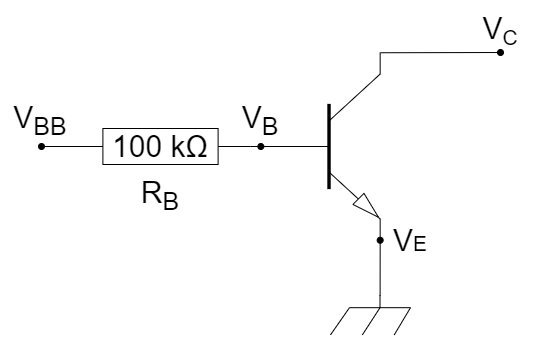

The diagram above was exported from draw.io. Its source (the exported page's mxGraphModel, read from the mxfile embedded in the PNG):
<mxGraphModel dx="1434" dy="836" grid="1" gridSize="10" guides="1" tooltips="1" connect="1" arrows="1" fold="1" page="1" pageScale="1" pageWidth="1169" pageHeight="827" math="0" shadow="0">
  <root>
    <mxCell id="0" />
    <mxCell id="1" parent="0" />
    <mxCell id="mMI9UZceNWBdyi8-wl6L-4" value="" style="pointerEvents=1;verticalLabelPosition=bottom;shadow=0;dashed=0;align=center;html=1;verticalAlign=top;shape=mxgraph.electrical.resistors.resistor_1;aspect=fixed;fillColor=none;" vertex="1" parent="1">
      <mxGeometry x="90" y="183" width="180" height="36" as="geometry" />
    </mxCell>
    <mxCell id="mMI9UZceNWBdyi8-wl6L-6" value="" style="verticalLabelPosition=bottom;shadow=0;dashed=0;align=center;html=1;verticalAlign=top;shape=mxgraph.electrical.transistors.npn_transistor_5;aspect=fixed;" vertex="1" parent="1">
      <mxGeometry x="280" y="107.25" width="120" height="187.5" as="geometry" />
    </mxCell>
    <mxCell id="mMI9UZceNWBdyi8-wl6L-10" value="" style="endArrow=oval;html=1;rounded=0;exitX=1;exitY=0.5;exitDx=0;exitDy=0;exitPerimeter=0;entryX=0;entryY=0.5;entryDx=0;entryDy=0;entryPerimeter=0;endFill=1;" edge="1" parent="1" source="mMI9UZceNWBdyi8-wl6L-4" target="mMI9UZceNWBdyi8-wl6L-6">
      <mxGeometry width="50" height="50" relative="1" as="geometry">
        <mxPoint x="560" y="490" as="sourcePoint" />
        <mxPoint x="610" y="440" as="targetPoint" />
      </mxGeometry>
    </mxCell>
    <mxCell id="mMI9UZceNWBdyi8-wl6L-12" value="" style="endArrow=none;html=1;rounded=0;exitX=1;exitY=0.5;exitDx=0;exitDy=0;exitPerimeter=0;entryX=0;entryY=0.5;entryDx=0;entryDy=0;entryPerimeter=0;endFill=0;startArrow=oval;startFill=1;" edge="1" parent="1">
      <mxGeometry width="50" height="50" relative="1" as="geometry">
        <mxPoint x="61" y="201" as="sourcePoint" />
        <mxPoint x="91" y="201" as="targetPoint" />
      </mxGeometry>
    </mxCell>
    <mxCell id="mMI9UZceNWBdyi8-wl6L-14" value="" style="endArrow=oval;html=1;rounded=0;exitX=1;exitY=0.5;exitDx=0;exitDy=0;exitPerimeter=0;endFill=1;startArrow=none;startFill=0;" edge="1" parent="1">
      <mxGeometry width="50" height="50" relative="1" as="geometry">
        <mxPoint x="400" y="107.25" as="sourcePoint" />
        <mxPoint x="520" y="107" as="targetPoint" />
      </mxGeometry>
    </mxCell>
    <mxCell id="mMI9UZceNWBdyi8-wl6L-15" value="" style="endArrow=oval;html=1;rounded=0;entryX=1;entryY=1;entryDx=0;entryDy=0;entryPerimeter=0;exitX=0.62;exitY=0;exitDx=0;exitDy=0;exitPerimeter=0;endFill=1;" edge="1" parent="1" source="mMI9UZceNWBdyi8-wl6L-16" target="mMI9UZceNWBdyi8-wl6L-6">
      <mxGeometry width="50" height="50" relative="1" as="geometry">
        <mxPoint x="400" y="440" as="sourcePoint" />
        <mxPoint x="610" y="440" as="targetPoint" />
      </mxGeometry>
    </mxCell>
    <mxCell id="mMI9UZceNWBdyi8-wl6L-16" value="" style="pointerEvents=1;verticalLabelPosition=bottom;shadow=0;dashed=0;align=center;html=1;verticalAlign=top;shape=mxgraph.electrical.miscellaneous.chassis;aspect=fixed;" vertex="1" parent="1">
      <mxGeometry x="350" y="350" width="80" height="39.38" as="geometry" />
    </mxCell>
    <mxCell id="mMI9UZceNWBdyi8-wl6L-17" value="&lt;font style=&quot;font-size: 30px;&quot;&gt;V&lt;sub&gt;BB&lt;/sub&gt;&lt;/font&gt;" style="text;html=1;align=center;verticalAlign=middle;whiteSpace=wrap;rounded=0;" vertex="1" parent="1">
      <mxGeometry x="30" y="160" width="60" height="30" as="geometry" />
    </mxCell>
    <mxCell id="mMI9UZceNWBdyi8-wl6L-18" value="&lt;font style=&quot;font-size: 30px;&quot;&gt;V&lt;sub&gt;B&lt;/sub&gt;&lt;/font&gt;" style="text;html=1;align=center;verticalAlign=middle;whiteSpace=wrap;rounded=0;" vertex="1" parent="1">
      <mxGeometry x="250" y="160" width="60" height="30" as="geometry" />
    </mxCell>
    <mxCell id="mMI9UZceNWBdyi8-wl6L-20" value="&lt;font style=&quot;font-size: 30px;&quot;&gt;V&lt;/font&gt;&lt;font style=&quot;font-size: 25px;&quot;&gt;&lt;sub&gt;C&lt;/sub&gt;&lt;/font&gt;" style="text;html=1;align=center;verticalAlign=middle;whiteSpace=wrap;rounded=0;" vertex="1" parent="1">
      <mxGeometry x="490" y="70" width="60" height="30" as="geometry" />
    </mxCell>
    <mxCell id="mMI9UZceNWBdyi8-wl6L-21" value="&lt;font style=&quot;font-size: 30px;&quot;&gt;V&lt;/font&gt;&lt;font style=&quot;font-size: 20.8333px;&quot;&gt;E&lt;/font&gt;&lt;span style=&quot;color: rgba(0, 0, 0, 0); font-family: monospace; font-size: 0px; text-align: start; text-wrap: nowrap;&quot;&gt;%3CmxGraphModel%3E%3Croot%3E%3CmxCell%20id%3D%220%22%2F%3E%3CmxCell%20id%3D%221%22%20parent%3D%220%22%2F%3E%3CmxCell%20id%3D%222%22%20value%3D%22%26lt%3Bfont%20style%3D%26quot%3Bfont-size%3A%2030px%3B%26quot%3B%26gt%3BV%26lt%3B%2Ffont%26gt%3B%26lt%3Bfont%20style%3D%26quot%3Bfont-size%3A%2025px%3B%26quot%3B%26gt%3B%26lt%3Bsub%26gt%3BC%26lt%3B%2Fsub%26gt%3B%26lt%3B%2Ffont%26gt%3B%22%20style%3D%22text%3Bhtml%3D1%3Balign%3Dcenter%3BverticalAlign%3Dmiddle%3BwhiteSpace%3Dwrap%3Brounded%3D0%3B%22%20vertex%3D%221%22%20parent%3D%221%22%3E%3CmxGeometry%20x%3D%22490%22%20y%3D%2270%22%20width%3D%2260%22%20height%3D%2230%22%20as%3D%22geometry%22%2F%3E%3C%2FmxCell%3E%3C%2Froot%3E%3C%2FmxGraphModel%3E&lt;/span&gt;" style="text;html=1;align=center;verticalAlign=middle;whiteSpace=wrap;rounded=0;" vertex="1" parent="1">
      <mxGeometry x="400" y="280" width="60" height="30" as="geometry" />
    </mxCell>
    <mxCell id="mMI9UZceNWBdyi8-wl6L-23" value="&lt;span style=&quot;font-size: 30px;&quot;&gt;R&lt;sub&gt;B&lt;/sub&gt;&lt;/span&gt;" style="text;html=1;align=center;verticalAlign=middle;whiteSpace=wrap;rounded=0;" vertex="1" parent="1">
      <mxGeometry x="155" y="230" width="50" height="40" as="geometry" />
    </mxCell>
    <mxCell id="mMI9UZceNWBdyi8-wl6L-26" value="&lt;font style=&quot;font-size: 30px;&quot;&gt;100 kΩ&lt;/font&gt;" style="text;html=1;align=center;verticalAlign=middle;whiteSpace=wrap;rounded=0;fillColor=none;" vertex="1" parent="1">
      <mxGeometry x="125" y="186" width="110" height="30" as="geometry" />
    </mxCell>
  </root>
</mxGraphModel>